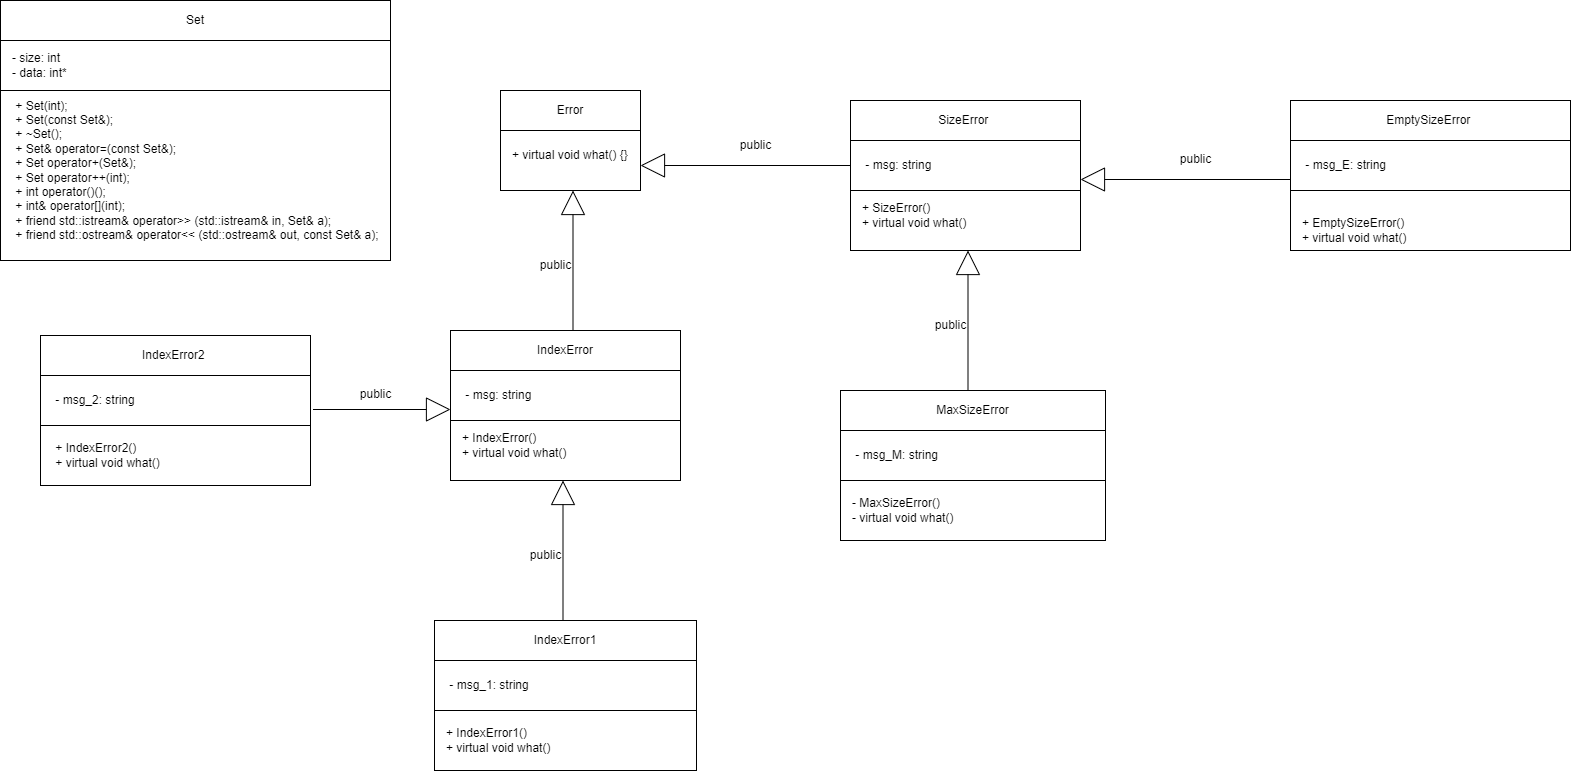

The diagram above was exported from draw.io. Its source (the exported page's mxGraphModel, read from the mxfile embedded in the PNG):
<mxGraphModel dx="1932" dy="578" grid="1" gridSize="10" guides="1" tooltips="1" connect="1" arrows="1" fold="1" page="1" pageScale="1" pageWidth="827" pageHeight="1169" math="0" shadow="0">
  <root>
    <mxCell id="WIyWlLk6GJQsqaUBKTNV-0" />
    <mxCell id="WIyWlLk6GJQsqaUBKTNV-1" parent="WIyWlLk6GJQsqaUBKTNV-0" />
    <mxCell id="ICF283jyNbJfTjVZkk31-0" value="" style="rounded=0;whiteSpace=wrap;html=1;" vertex="1" parent="WIyWlLk6GJQsqaUBKTNV-1">
      <mxGeometry x="123" y="140" width="140" height="100" as="geometry" />
    </mxCell>
    <mxCell id="ICF283jyNbJfTjVZkk31-1" value="Error" style="rounded=0;whiteSpace=wrap;html=1;" vertex="1" parent="WIyWlLk6GJQsqaUBKTNV-1">
      <mxGeometry x="123" y="140" width="140" height="40" as="geometry" />
    </mxCell>
    <mxCell id="ICF283jyNbJfTjVZkk31-2" value="+ virtual void what() {}" style="text;html=1;align=left;verticalAlign=middle;resizable=0;points=[];autosize=1;strokeColor=none;fillColor=none;" vertex="1" parent="WIyWlLk6GJQsqaUBKTNV-1">
      <mxGeometry x="133" y="190" width="140" height="30" as="geometry" />
    </mxCell>
    <mxCell id="ICF283jyNbJfTjVZkk31-3" value="" style="rounded=0;whiteSpace=wrap;html=1;" vertex="1" parent="WIyWlLk6GJQsqaUBKTNV-1">
      <mxGeometry x="73" y="380" width="230" height="150" as="geometry" />
    </mxCell>
    <mxCell id="ICF283jyNbJfTjVZkk31-4" value="IndexError" style="rounded=0;whiteSpace=wrap;html=1;" vertex="1" parent="WIyWlLk6GJQsqaUBKTNV-1">
      <mxGeometry x="73" y="380" width="230" height="40" as="geometry" />
    </mxCell>
    <mxCell id="ICF283jyNbJfTjVZkk31-5" value="&lt;div&gt;+ IndexError()&lt;span style=&quot;&quot;&gt;&lt;/span&gt;&lt;/div&gt;&lt;div&gt;&lt;span style=&quot;white-space: pre;&quot;&gt;+ &lt;/span&gt;virtual void what()&lt;/div&gt;" style="text;html=1;align=left;verticalAlign=middle;resizable=0;points=[];autosize=1;strokeColor=none;fillColor=none;" vertex="1" parent="WIyWlLk6GJQsqaUBKTNV-1">
      <mxGeometry x="83" y="475" width="130" height="40" as="geometry" />
    </mxCell>
    <mxCell id="ICF283jyNbJfTjVZkk31-6" value="" style="rounded=0;whiteSpace=wrap;html=1;" vertex="1" parent="WIyWlLk6GJQsqaUBKTNV-1">
      <mxGeometry x="73" y="420" width="230" height="50" as="geometry" />
    </mxCell>
    <mxCell id="ICF283jyNbJfTjVZkk31-7" value="&amp;nbsp;- msg: string" style="text;html=1;align=left;verticalAlign=middle;resizable=0;points=[];autosize=1;strokeColor=none;fillColor=none;" vertex="1" parent="WIyWlLk6GJQsqaUBKTNV-1">
      <mxGeometry x="83" y="430" width="90" height="30" as="geometry" />
    </mxCell>
    <mxCell id="ICF283jyNbJfTjVZkk31-8" style="edgeStyle=orthogonalEdgeStyle;rounded=0;orthogonalLoop=1;jettySize=auto;html=1;endArrow=block;endFill=0;strokeWidth=1;endSize=22;exitX=0.5;exitY=0;exitDx=0;exitDy=0;" edge="1" parent="WIyWlLk6GJQsqaUBKTNV-1">
      <mxGeometry relative="1" as="geometry">
        <mxPoint x="195.5" y="380" as="sourcePoint" />
        <mxPoint x="195.5" y="240" as="targetPoint" />
        <Array as="points" />
      </mxGeometry>
    </mxCell>
    <mxCell id="ICF283jyNbJfTjVZkk31-9" value="public" style="text;html=1;align=center;verticalAlign=middle;resizable=0;points=[];autosize=1;strokeColor=none;fillColor=none;" vertex="1" parent="WIyWlLk6GJQsqaUBKTNV-1">
      <mxGeometry x="153" y="300" width="50" height="30" as="geometry" />
    </mxCell>
    <mxCell id="ICF283jyNbJfTjVZkk31-10" value="" style="rounded=0;whiteSpace=wrap;html=1;" vertex="1" parent="WIyWlLk6GJQsqaUBKTNV-1">
      <mxGeometry x="473" y="150" width="230" height="150" as="geometry" />
    </mxCell>
    <mxCell id="ICF283jyNbJfTjVZkk31-11" value="SizeError&amp;nbsp;" style="rounded=0;whiteSpace=wrap;html=1;" vertex="1" parent="WIyWlLk6GJQsqaUBKTNV-1">
      <mxGeometry x="473" y="150" width="230" height="40" as="geometry" />
    </mxCell>
    <mxCell id="ICF283jyNbJfTjVZkk31-12" value="&lt;div&gt;+ SizeError()&amp;nbsp;&lt;span style=&quot;&quot;&gt;&lt;/span&gt;&lt;/div&gt;&lt;div&gt;&lt;span style=&quot;white-space: pre;&quot;&gt;+ &lt;/span&gt;virtual void what()&amp;nbsp;&lt;/div&gt;" style="text;html=1;align=left;verticalAlign=middle;resizable=0;points=[];autosize=1;strokeColor=none;fillColor=none;" vertex="1" parent="WIyWlLk6GJQsqaUBKTNV-1">
      <mxGeometry x="483" y="245" width="130" height="40" as="geometry" />
    </mxCell>
    <mxCell id="ICF283jyNbJfTjVZkk31-13" value="" style="rounded=0;whiteSpace=wrap;html=1;" vertex="1" parent="WIyWlLk6GJQsqaUBKTNV-1">
      <mxGeometry x="473" y="190" width="230" height="50" as="geometry" />
    </mxCell>
    <mxCell id="ICF283jyNbJfTjVZkk31-14" value="&amp;nbsp;- msg: string" style="text;html=1;align=left;verticalAlign=middle;resizable=0;points=[];autosize=1;strokeColor=none;fillColor=none;" vertex="1" parent="WIyWlLk6GJQsqaUBKTNV-1">
      <mxGeometry x="483" y="200" width="90" height="30" as="geometry" />
    </mxCell>
    <mxCell id="ICF283jyNbJfTjVZkk31-15" style="edgeStyle=orthogonalEdgeStyle;rounded=0;orthogonalLoop=1;jettySize=auto;html=1;endArrow=block;endFill=0;strokeWidth=1;endSize=22;entryX=1;entryY=0.75;entryDx=0;entryDy=0;exitX=0;exitY=0.5;exitDx=0;exitDy=0;" edge="1" parent="WIyWlLk6GJQsqaUBKTNV-1" source="ICF283jyNbJfTjVZkk31-13" target="ICF283jyNbJfTjVZkk31-0">
      <mxGeometry relative="1" as="geometry">
        <mxPoint x="383" y="210" as="sourcePoint" />
        <mxPoint x="373" y="170" as="targetPoint" />
        <Array as="points" />
      </mxGeometry>
    </mxCell>
    <mxCell id="ICF283jyNbJfTjVZkk31-16" value="public" style="text;html=1;align=center;verticalAlign=middle;resizable=0;points=[];autosize=1;strokeColor=none;fillColor=none;" vertex="1" parent="WIyWlLk6GJQsqaUBKTNV-1">
      <mxGeometry x="353" y="180" width="50" height="30" as="geometry" />
    </mxCell>
    <mxCell id="ICF283jyNbJfTjVZkk31-17" value="" style="rounded=0;whiteSpace=wrap;html=1;" vertex="1" parent="WIyWlLk6GJQsqaUBKTNV-1">
      <mxGeometry x="463" y="440" width="265" height="150" as="geometry" />
    </mxCell>
    <mxCell id="ICF283jyNbJfTjVZkk31-18" value="MaxSizeError" style="rounded=0;whiteSpace=wrap;html=1;" vertex="1" parent="WIyWlLk6GJQsqaUBKTNV-1">
      <mxGeometry x="463" y="440" width="265" height="40" as="geometry" />
    </mxCell>
    <mxCell id="ICF283jyNbJfTjVZkk31-19" value="&lt;div&gt;- MaxSizeError()&lt;/div&gt;&lt;div&gt;&lt;span style=&quot;white-space: pre;&quot;&gt;- &lt;/span&gt;virtual void what()&amp;nbsp;&lt;/div&gt;" style="text;html=1;align=left;verticalAlign=middle;resizable=0;points=[];autosize=1;strokeColor=none;fillColor=none;" vertex="1" parent="WIyWlLk6GJQsqaUBKTNV-1">
      <mxGeometry x="473" y="540" width="130" height="40" as="geometry" />
    </mxCell>
    <mxCell id="ICF283jyNbJfTjVZkk31-20" value="" style="rounded=0;whiteSpace=wrap;html=1;" vertex="1" parent="WIyWlLk6GJQsqaUBKTNV-1">
      <mxGeometry x="463" y="480" width="265" height="50" as="geometry" />
    </mxCell>
    <mxCell id="ICF283jyNbJfTjVZkk31-21" value="&amp;nbsp;- msg_M: string" style="text;html=1;align=left;verticalAlign=middle;resizable=0;points=[];autosize=1;strokeColor=none;fillColor=none;" vertex="1" parent="WIyWlLk6GJQsqaUBKTNV-1">
      <mxGeometry x="473" y="490" width="110" height="30" as="geometry" />
    </mxCell>
    <mxCell id="ICF283jyNbJfTjVZkk31-22" style="edgeStyle=orthogonalEdgeStyle;rounded=0;orthogonalLoop=1;jettySize=auto;html=1;endArrow=block;endFill=0;strokeWidth=1;endSize=22;exitX=0.5;exitY=0;exitDx=0;exitDy=0;" edge="1" parent="WIyWlLk6GJQsqaUBKTNV-1">
      <mxGeometry relative="1" as="geometry">
        <mxPoint x="590.5" y="440" as="sourcePoint" />
        <mxPoint x="590.5" y="300" as="targetPoint" />
        <Array as="points" />
      </mxGeometry>
    </mxCell>
    <mxCell id="ICF283jyNbJfTjVZkk31-23" value="public" style="text;html=1;align=center;verticalAlign=middle;resizable=0;points=[];autosize=1;strokeColor=none;fillColor=none;" vertex="1" parent="WIyWlLk6GJQsqaUBKTNV-1">
      <mxGeometry x="548" y="360" width="50" height="30" as="geometry" />
    </mxCell>
    <mxCell id="ICF283jyNbJfTjVZkk31-24" value="" style="rounded=0;whiteSpace=wrap;html=1;" vertex="1" parent="WIyWlLk6GJQsqaUBKTNV-1">
      <mxGeometry x="913" y="150" width="280" height="150" as="geometry" />
    </mxCell>
    <mxCell id="ICF283jyNbJfTjVZkk31-25" value="EmptySizeError&amp;nbsp;" style="rounded=0;whiteSpace=wrap;html=1;" vertex="1" parent="WIyWlLk6GJQsqaUBKTNV-1">
      <mxGeometry x="913" y="150" width="280" height="40" as="geometry" />
    </mxCell>
    <mxCell id="ICF283jyNbJfTjVZkk31-26" value="&lt;div&gt;+ EmptySizeError()&lt;/div&gt;&lt;div&gt;+ virtual void what()&lt;span style=&quot;&quot;&gt;&lt;/span&gt;&lt;/div&gt;" style="text;html=1;align=left;verticalAlign=middle;resizable=0;points=[];autosize=1;strokeColor=none;fillColor=none;" vertex="1" parent="WIyWlLk6GJQsqaUBKTNV-1">
      <mxGeometry x="923" y="260" width="130" height="40" as="geometry" />
    </mxCell>
    <mxCell id="ICF283jyNbJfTjVZkk31-27" value="" style="rounded=0;whiteSpace=wrap;html=1;" vertex="1" parent="WIyWlLk6GJQsqaUBKTNV-1">
      <mxGeometry x="913" y="190" width="280" height="50" as="geometry" />
    </mxCell>
    <mxCell id="ICF283jyNbJfTjVZkk31-28" value="&amp;nbsp;- msg_E: string" style="text;html=1;align=left;verticalAlign=middle;resizable=0;points=[];autosize=1;strokeColor=none;fillColor=none;" vertex="1" parent="WIyWlLk6GJQsqaUBKTNV-1">
      <mxGeometry x="923" y="200" width="110" height="30" as="geometry" />
    </mxCell>
    <mxCell id="ICF283jyNbJfTjVZkk31-29" style="edgeStyle=orthogonalEdgeStyle;rounded=0;orthogonalLoop=1;jettySize=auto;html=1;endArrow=block;endFill=0;strokeWidth=1;endSize=22;entryX=1;entryY=0.75;entryDx=0;entryDy=0;exitX=0;exitY=0.5;exitDx=0;exitDy=0;" edge="1" parent="WIyWlLk6GJQsqaUBKTNV-1">
      <mxGeometry relative="1" as="geometry">
        <mxPoint x="913" y="229" as="sourcePoint" />
        <mxPoint x="703" y="229" as="targetPoint" />
        <Array as="points" />
      </mxGeometry>
    </mxCell>
    <mxCell id="ICF283jyNbJfTjVZkk31-30" value="public" style="text;html=1;align=center;verticalAlign=middle;resizable=0;points=[];autosize=1;strokeColor=none;fillColor=none;" vertex="1" parent="WIyWlLk6GJQsqaUBKTNV-1">
      <mxGeometry x="793" y="194" width="50" height="30" as="geometry" />
    </mxCell>
    <mxCell id="ICF283jyNbJfTjVZkk31-31" value="" style="rounded=0;whiteSpace=wrap;html=1;" vertex="1" parent="WIyWlLk6GJQsqaUBKTNV-1">
      <mxGeometry x="57" y="670" width="262" height="150" as="geometry" />
    </mxCell>
    <mxCell id="ICF283jyNbJfTjVZkk31-32" value="IndexError1" style="rounded=0;whiteSpace=wrap;html=1;" vertex="1" parent="WIyWlLk6GJQsqaUBKTNV-1">
      <mxGeometry x="57" y="670" width="262" height="40" as="geometry" />
    </mxCell>
    <mxCell id="ICF283jyNbJfTjVZkk31-33" value="&lt;div&gt;+ IndexError1()&lt;/div&gt;&lt;div&gt;&lt;span style=&quot;white-space: pre;&quot;&gt;+ &lt;/span&gt;virtual void what()&lt;/div&gt;" style="text;html=1;align=left;verticalAlign=middle;resizable=0;points=[];autosize=1;strokeColor=none;fillColor=none;" vertex="1" parent="WIyWlLk6GJQsqaUBKTNV-1">
      <mxGeometry x="67" y="770" width="130" height="40" as="geometry" />
    </mxCell>
    <mxCell id="ICF283jyNbJfTjVZkk31-34" value="" style="rounded=0;whiteSpace=wrap;html=1;" vertex="1" parent="WIyWlLk6GJQsqaUBKTNV-1">
      <mxGeometry x="57" y="710" width="262" height="50" as="geometry" />
    </mxCell>
    <mxCell id="ICF283jyNbJfTjVZkk31-35" value="&amp;nbsp;- msg_1: string" style="text;html=1;align=left;verticalAlign=middle;resizable=0;points=[];autosize=1;strokeColor=none;fillColor=none;" vertex="1" parent="WIyWlLk6GJQsqaUBKTNV-1">
      <mxGeometry x="67" y="720" width="110" height="30" as="geometry" />
    </mxCell>
    <mxCell id="ICF283jyNbJfTjVZkk31-36" style="edgeStyle=orthogonalEdgeStyle;rounded=0;orthogonalLoop=1;jettySize=auto;html=1;endArrow=block;endFill=0;strokeWidth=1;endSize=22;exitX=0.5;exitY=0;exitDx=0;exitDy=0;" edge="1" parent="WIyWlLk6GJQsqaUBKTNV-1">
      <mxGeometry relative="1" as="geometry">
        <mxPoint x="185.5" y="670" as="sourcePoint" />
        <mxPoint x="185.5" y="530" as="targetPoint" />
        <Array as="points" />
      </mxGeometry>
    </mxCell>
    <mxCell id="ICF283jyNbJfTjVZkk31-37" value="public" style="text;html=1;align=center;verticalAlign=middle;resizable=0;points=[];autosize=1;strokeColor=none;fillColor=none;" vertex="1" parent="WIyWlLk6GJQsqaUBKTNV-1">
      <mxGeometry x="143" y="590" width="50" height="30" as="geometry" />
    </mxCell>
    <mxCell id="ICF283jyNbJfTjVZkk31-38" value="" style="rounded=0;whiteSpace=wrap;html=1;" vertex="1" parent="WIyWlLk6GJQsqaUBKTNV-1">
      <mxGeometry x="-337" y="385" width="270" height="150" as="geometry" />
    </mxCell>
    <mxCell id="ICF283jyNbJfTjVZkk31-39" value="IndexError2&amp;nbsp;" style="rounded=0;whiteSpace=wrap;html=1;" vertex="1" parent="WIyWlLk6GJQsqaUBKTNV-1">
      <mxGeometry x="-337" y="385" width="270" height="40" as="geometry" />
    </mxCell>
    <mxCell id="ICF283jyNbJfTjVZkk31-40" value="&lt;div&gt;&amp;nbsp; &amp;nbsp; + IndexError2()&lt;/div&gt;&lt;div&gt;&lt;span style=&quot;&quot;&gt;&lt;span style=&quot;&quot;&gt;&lt;span style=&quot;white-space: pre;&quot;&gt;&amp;nbsp;&amp;nbsp;&amp;nbsp;&amp;nbsp;+ &lt;/span&gt;&lt;/span&gt;virtual void what()&lt;/span&gt;&lt;/div&gt;" style="text;html=1;align=left;verticalAlign=middle;resizable=0;points=[];autosize=1;strokeColor=none;fillColor=none;" vertex="1" parent="WIyWlLk6GJQsqaUBKTNV-1">
      <mxGeometry x="-337" y="485" width="140" height="40" as="geometry" />
    </mxCell>
    <mxCell id="ICF283jyNbJfTjVZkk31-41" value="" style="rounded=0;whiteSpace=wrap;html=1;" vertex="1" parent="WIyWlLk6GJQsqaUBKTNV-1">
      <mxGeometry x="-337" y="425" width="270" height="50" as="geometry" />
    </mxCell>
    <mxCell id="ICF283jyNbJfTjVZkk31-42" value="&amp;nbsp;- msg_2: string" style="text;html=1;align=left;verticalAlign=middle;resizable=0;points=[];autosize=1;strokeColor=none;fillColor=none;" vertex="1" parent="WIyWlLk6GJQsqaUBKTNV-1">
      <mxGeometry x="-327" y="435" width="110" height="30" as="geometry" />
    </mxCell>
    <mxCell id="ICF283jyNbJfTjVZkk31-43" style="edgeStyle=orthogonalEdgeStyle;rounded=0;orthogonalLoop=1;jettySize=auto;html=1;endArrow=block;endFill=0;strokeWidth=1;endSize=22;exitX=0.5;exitY=0;exitDx=0;exitDy=0;" edge="1" parent="WIyWlLk6GJQsqaUBKTNV-1">
      <mxGeometry relative="1" as="geometry">
        <mxPoint x="-64.5" y="459" as="sourcePoint" />
        <mxPoint x="73" y="459" as="targetPoint" />
        <Array as="points" />
      </mxGeometry>
    </mxCell>
    <mxCell id="ICF283jyNbJfTjVZkk31-44" value="public" style="text;html=1;align=center;verticalAlign=middle;resizable=0;points=[];autosize=1;strokeColor=none;fillColor=none;" vertex="1" parent="WIyWlLk6GJQsqaUBKTNV-1">
      <mxGeometry x="-27" y="429" width="50" height="30" as="geometry" />
    </mxCell>
    <mxCell id="ICF283jyNbJfTjVZkk31-45" value="" style="rounded=0;whiteSpace=wrap;html=1;" vertex="1" parent="WIyWlLk6GJQsqaUBKTNV-1">
      <mxGeometry x="-377" y="50" width="390" height="260" as="geometry" />
    </mxCell>
    <mxCell id="ICF283jyNbJfTjVZkk31-46" value="Set" style="rounded=0;whiteSpace=wrap;html=1;" vertex="1" parent="WIyWlLk6GJQsqaUBKTNV-1">
      <mxGeometry x="-377" y="50" width="390" height="40" as="geometry" />
    </mxCell>
    <mxCell id="ICF283jyNbJfTjVZkk31-47" value="&lt;div&gt;&amp;nbsp; &amp;nbsp; + Set(int);&lt;span style=&quot;&quot;&gt;&lt;/span&gt;&lt;/div&gt;&lt;div&gt;&lt;span style=&quot;&quot;&gt;&lt;span style=&quot;&quot;&gt;&lt;span style=&quot;white-space: pre;&quot;&gt;&amp;nbsp;&amp;nbsp;&amp;nbsp;&amp;nbsp;+ &lt;/span&gt;&lt;/span&gt;Set(const Set&amp;amp;);&lt;/span&gt;&lt;/div&gt;&lt;div&gt;&lt;span style=&quot;&quot;&gt;&lt;span style=&quot;&quot;&gt;&lt;span style=&quot;white-space: pre;&quot;&gt;&amp;nbsp;&amp;nbsp;&amp;nbsp;&amp;nbsp;+ &lt;/span&gt;&lt;/span&gt;~Set();&lt;/span&gt;&lt;/div&gt;&lt;div&gt;&lt;span style=&quot;&quot;&gt;&lt;span style=&quot;&quot;&gt;&lt;span style=&quot;white-space: pre;&quot;&gt;&amp;nbsp;&amp;nbsp;&amp;nbsp;&amp;nbsp;+ &lt;/span&gt;&lt;/span&gt;Set&amp;amp; operator=(const Set&amp;amp;);&lt;/span&gt;&lt;/div&gt;&lt;div&gt;&lt;span style=&quot;&quot;&gt;&lt;span style=&quot;&quot;&gt;&lt;span style=&quot;white-space: pre;&quot;&gt;&amp;nbsp;&amp;nbsp;&amp;nbsp;&amp;nbsp;+ &lt;/span&gt;&lt;/span&gt;Set operator+(Set&amp;amp;);&lt;/span&gt;&lt;/div&gt;&lt;div&gt;&lt;span style=&quot;&quot;&gt;&lt;span style=&quot;&quot;&gt;&lt;span style=&quot;white-space: pre;&quot;&gt;&amp;nbsp;&amp;nbsp;&amp;nbsp;&amp;nbsp;+ &lt;/span&gt;&lt;/span&gt;Set operator++(int);&lt;/span&gt;&lt;/div&gt;&lt;div&gt;&lt;span style=&quot;&quot;&gt;&lt;span style=&quot;&quot;&gt;&lt;span style=&quot;white-space: pre;&quot;&gt;&amp;nbsp;&amp;nbsp;&amp;nbsp;&amp;nbsp;+ &lt;/span&gt;&lt;/span&gt;int operator()();&lt;/span&gt;&lt;/div&gt;&lt;div&gt;&lt;span style=&quot;&quot;&gt;&lt;span style=&quot;&quot;&gt;&lt;span style=&quot;white-space: pre;&quot;&gt;&amp;nbsp;&amp;nbsp;&amp;nbsp;&amp;nbsp;+ &lt;/span&gt;&lt;/span&gt;int&amp;amp; operator[](int);&lt;/span&gt;&lt;/div&gt;&lt;div&gt;&lt;span style=&quot;&quot;&gt;&lt;span style=&quot;&quot;&gt;&lt;span style=&quot;white-space: pre;&quot;&gt;&amp;nbsp;&amp;nbsp;&amp;nbsp;&amp;nbsp;+ &lt;/span&gt;&lt;/span&gt;friend std::istream&amp;amp; operator&amp;gt;&amp;gt; (std::istream&amp;amp; in, Set&amp;amp; a);&lt;/span&gt;&lt;/div&gt;&lt;div&gt;&lt;span style=&quot;&quot;&gt;&lt;span style=&quot;&quot;&gt;&lt;span style=&quot;white-space: pre;&quot;&gt;&amp;nbsp;&amp;nbsp;&amp;nbsp;&amp;nbsp;+ &lt;/span&gt;&lt;/span&gt;friend std::ostream&amp;amp; operator&amp;lt;&amp;lt; (std::ostream&amp;amp; out, const Set&amp;amp; a);&lt;/span&gt;&lt;/div&gt;" style="text;html=1;align=left;verticalAlign=middle;resizable=0;points=[];autosize=1;strokeColor=none;fillColor=none;" vertex="1" parent="WIyWlLk6GJQsqaUBKTNV-1">
      <mxGeometry x="-377" y="140" width="400" height="160" as="geometry" />
    </mxCell>
    <mxCell id="ICF283jyNbJfTjVZkk31-48" value="" style="rounded=0;whiteSpace=wrap;html=1;" vertex="1" parent="WIyWlLk6GJQsqaUBKTNV-1">
      <mxGeometry x="-377" y="90" width="390" height="50" as="geometry" />
    </mxCell>
    <mxCell id="ICF283jyNbJfTjVZkk31-49" value="&lt;div&gt;- size:&amp;nbsp;&lt;span style=&quot;background-color: initial;&quot;&gt;int&lt;/span&gt;&lt;/div&gt;&lt;div&gt;- data: int*&lt;span style=&quot;&quot;&gt;&lt;/span&gt;&lt;/div&gt;" style="text;html=1;align=left;verticalAlign=middle;resizable=0;points=[];autosize=1;strokeColor=none;fillColor=none;" vertex="1" parent="WIyWlLk6GJQsqaUBKTNV-1">
      <mxGeometry x="-367" y="95" width="80" height="40" as="geometry" />
    </mxCell>
  </root>
</mxGraphModel>